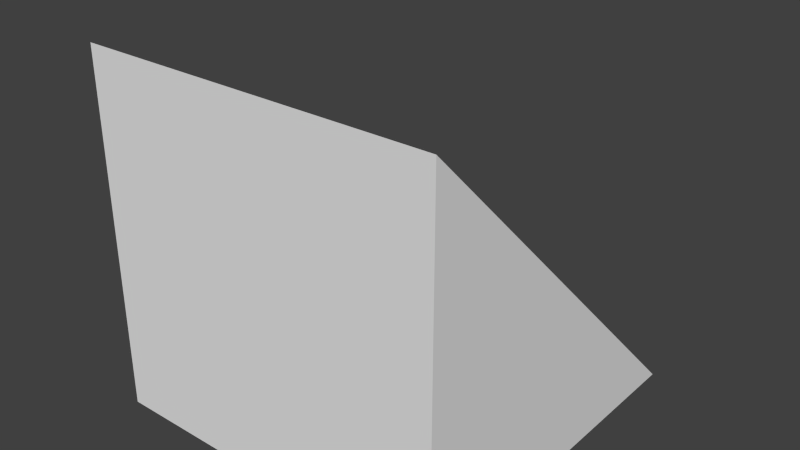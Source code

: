 # Source: slope.blend  (saved by Blender 2.77.0; exported with 4.5.12 LTS)
import bpy
from mathutils import Matrix  # noqa: F401  (used for matrix-valued properties, if any)

bpy.ops.wm.read_factory_settings(use_empty=True)
scene = bpy.context.scene
scene.name = 'Scene'

# ---- collections
col_collection_1 = bpy.data.collections.new('Collection 1'); scene.collection.children.link(col_collection_1)

# ---- world
world_world = bpy.data.worlds.new('World'); scene.world = world_world
world_world.color = (0.05088, 0.05088, 0.05088)
world_world.use_sun_shadow = False
world_world.sun_shadow_jitter_overblur = 0.0
world_world.cycles.sampling_method = 'NONE'
world_world.cycles.sample_map_resolution = 256

# ---- meshes
me_cube_000 = bpy.data.meshes.new('Cube.000')
me_cube_000.from_pydata([(2.384e-07, -8.941e-08, 1.0), (1.0, 2.98e-08, 1.0), (1.192e-07, -8.941e-08, -5.96e-08), (1.0, 2.98e-08, -5.96e-08), (1.0, 1.0, -5.96e-08), (0.0, 1.0, -5.96e-08), (0.0, 1.0, 0.0), (1.0, 1.0, 0.0)], [], [(4, 5, 6, 7), (1, 7, 6, 0), (3, 2, 5, 4), (0, 2, 3, 1), (1, 3, 4, 7), (0, 6, 5, 2)])
_uv = me_cube_000.uv_layers.new(name='UVMap')
_uv.uv.foreach_set('vector', [0.0, 0.0, 1.0, 0.0, 1.0, 1.0, 0.0, 1.0, 0.0, 0.0, 1.0, 0.0, 1.0, 1.0, 0.0, 1.0, 0.0, 0.0, 1.0, 0.0, 1.0, 1.0, 0.0, 1.0, 0.0, 0.0, 1.0, 0.0, 1.0, 1.0, 0.0, 1.0, 0.0, 0.0, 1.0, 0.0, 1.0, 1.0, 0.0, 1.0, 0.0, 0.0, 1.0, 0.0, 1.0, 1.0, 0.0, 1.0])
me_cube_000.use_remesh_preserve_volume = False
me_cube_000.use_remesh_preserve_attributes = False
me_cube_000.use_mirror_vertex_groups = False
me_cube_000.update()

# ---- objects
ob_cube_001 = bpy.data.objects.new('Cube.001', me_cube_000)

# ---- transforms, parenting, visibility, modifiers, constraints
ob_cube_001.location = (0.0, -1.0, 0.0)
ob_cube_001.lineart.crease_threshold = 0.0

# ---- collection membership
col_collection_1.objects.link(ob_cube_001)

# ---- scene / render settings (as saved in the file)
scene.frame_start = 1; scene.frame_end = 250; scene.frame_set(1)
scene.render.engine = 'BLENDER_EEVEE_NEXT'
scene.render.image_settings.color_mode = 'RGB'
scene.render.image_settings.compression = 90
scene.render.resolution_percentage = 50
scene.render.dither_intensity = 0.0
scene.cycles.use_denoising = False
scene.cycles.samples = 10
scene.cycles.sampling_pattern = 'TABULATED_SOBOL'
scene.cycles.light_sampling_threshold = 0.0
scene.cycles.use_adaptive_sampling = False
scene.cycles.use_light_tree = False
scene.cycles.blur_glossy = 0.0
scene.cycles.volume_bounces = 1
scene.cycles.pixel_filter_type = 'GAUSSIAN'
scene.cycles.sample_clamp_indirect = 0.0
scene.view_settings.view_transform = 'Standard'
bpy.context.view_layer.update()

# ---- added for rendering (the .blend has no active camera and no usable light): camera, sun
cam_auto = bpy.data.cameras.new('AutoCamera')
cam_auto.lens = 50.0
cam_auto.sensor_width = 36.0
cam_auto.clip_end = 1000.0
ob_auto_camera = bpy.data.objects.new('AutoCamera', cam_auto)
scene.collection.objects.link(ob_auto_camera)
ob_auto_camera.location = (2.10254, -2.42304, 1.78203)
ob_auto_camera.rotation_euler = (1.09748, -7.21219e-08, 0.694738)
scene.camera = ob_auto_camera
light_auto_sun = bpy.data.lights.new('AutoSun', 'SUN')
light_auto_sun.energy = 3.0
light_auto_sun.angle = 0.0523599
ob_auto_sun = bpy.data.objects.new('AutoSun', light_auto_sun)
scene.collection.objects.link(ob_auto_sun)
ob_auto_sun.rotation_euler = (0.872665, 0.174533, 0.523599)
bpy.context.view_layer.update()
